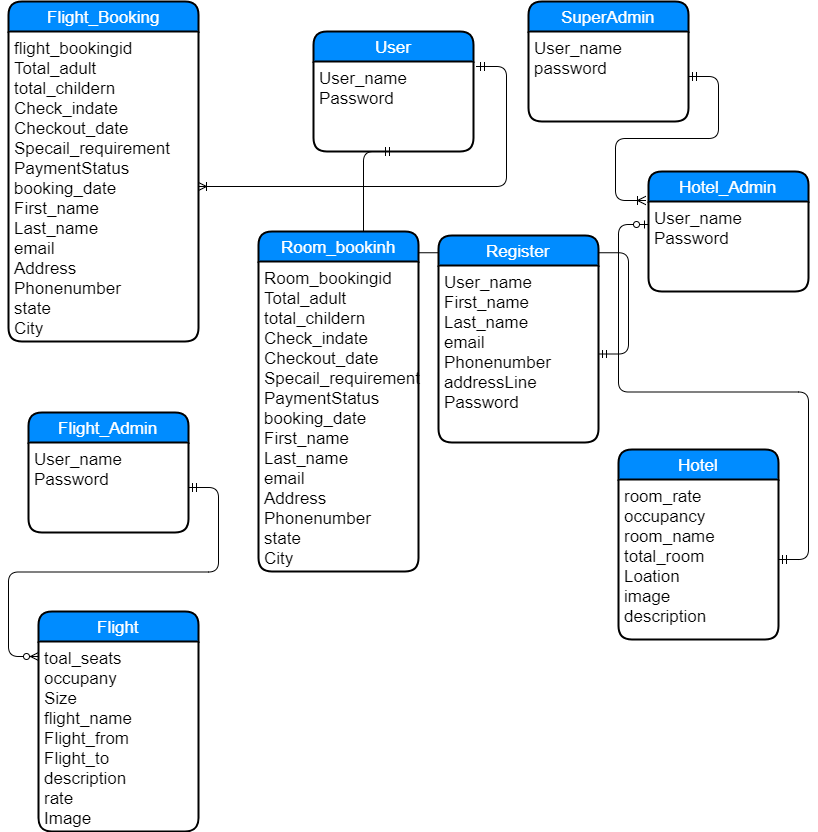

The diagram above was exported from draw.io. Its source (the exported page's mxGraphModel, read from the mxfile embedded in the PNG):
<mxGraphModel dx="1112" dy="432" grid="1" gridSize="10" guides="1" tooltips="1" connect="1" arrows="1" fold="1" page="1" pageScale="1" pageWidth="850" pageHeight="1100" background="#ffffff" math="0" shadow="0">
  <root>
    <mxCell id="0" />
    <mxCell id="1" parent="0" />
    <mxCell id="24" value="" style="edgeStyle=entityRelationEdgeStyle;html=1;endArrow=ERmandOne;startArrow=ERmandOne;entryX=0.5;entryY=1;" edge="1" parent="1" source="20" target="5">
      <mxGeometry width="100" height="100" relative="1" as="geometry">
        <mxPoint x="460" y="260" as="sourcePoint" />
        <mxPoint x="560" y="160" as="targetPoint" />
      </mxGeometry>
    </mxCell>
    <mxCell id="14" value="Room_bookinh" style="swimlane;childLayout=stackLayout;horizontal=1;startSize=30;horizontalStack=0;fillColor=#008cff;fontColor=#FFFFFF;rounded=1;fontSize=17;fontStyle=0;strokeWidth=2;resizeParent=0;resizeLast=1;shadow=0;dashed=0;align=center;html=1;" vertex="1" parent="1">
      <mxGeometry x="290" y="280" width="160" height="340" as="geometry" />
    </mxCell>
    <mxCell id="15" value="Room_bookingid&#10;Total_adult&#10;total_childern&#10;Check_indate&#10;Checkout_date&#10;Specail_requirement&#10;PaymentStatus&#10;booking_date&#10;First_name&#10;Last_name&#10;email&#10;Address&#10;Phonenumber&#10;state&#10;City" style="align=left;strokeColor=none;fillColor=none;spacingLeft=4;fontSize=17;verticalAlign=top;resizable=0;rotatable=0;part=1;" vertex="1" parent="14">
      <mxGeometry y="30" width="160" height="310" as="geometry" />
    </mxCell>
    <mxCell id="2" value="Flight_Booking" style="swimlane;childLayout=stackLayout;horizontal=1;startSize=30;horizontalStack=0;fillColor=#008cff;fontColor=#FFFFFF;rounded=1;fontSize=17;fontStyle=0;strokeWidth=2;resizeParent=0;resizeLast=1;shadow=0;dashed=0;align=center;html=1;" vertex="1" parent="1">
      <mxGeometry x="40" y="50" width="190" height="340" as="geometry" />
    </mxCell>
    <mxCell id="3" value="flight_bookingid&#10;Total_adult&#10;total_childern&#10;Check_indate&#10;Checkout_date&#10;Specail_requirement&#10;PaymentStatus&#10;booking_date&#10;First_name&#10;Last_name&#10;email&#10;Address&#10;Phonenumber&#10;state&#10;City" style="align=left;strokeColor=none;fillColor=none;spacingLeft=4;fontSize=17;verticalAlign=top;resizable=0;rotatable=0;part=1;" vertex="1" parent="2">
      <mxGeometry y="30" width="190" height="310" as="geometry" />
    </mxCell>
    <mxCell id="4" value="User" style="swimlane;childLayout=stackLayout;horizontal=1;startSize=30;horizontalStack=0;fillColor=#008cff;fontColor=#FFFFFF;rounded=1;fontSize=17;fontStyle=0;strokeWidth=2;resizeParent=0;resizeLast=1;shadow=0;dashed=0;align=center;html=1;" vertex="1" parent="1">
      <mxGeometry x="345" y="80" width="160" height="120" as="geometry" />
    </mxCell>
    <mxCell id="5" value="User_name&#10;Password&#10;" style="align=left;strokeColor=none;fillColor=none;spacingLeft=4;fontSize=17;verticalAlign=top;resizable=0;rotatable=0;part=1;" vertex="1" parent="4">
      <mxGeometry y="30" width="160" height="90" as="geometry" />
    </mxCell>
    <mxCell id="6" value="Flight_Admin" style="swimlane;childLayout=stackLayout;horizontal=1;startSize=30;horizontalStack=0;fillColor=#008cff;fontColor=#FFFFFF;rounded=1;fontSize=17;fontStyle=0;strokeWidth=2;resizeParent=0;resizeLast=1;shadow=0;dashed=0;align=center;html=1;" vertex="1" parent="1">
      <mxGeometry x="60" y="461" width="160" height="120" as="geometry" />
    </mxCell>
    <mxCell id="7" value="User_name&#10;Password&#10;" style="align=left;strokeColor=none;fillColor=none;spacingLeft=4;fontSize=17;verticalAlign=top;resizable=0;rotatable=0;part=1;" vertex="1" parent="6">
      <mxGeometry y="30" width="160" height="90" as="geometry" />
    </mxCell>
    <mxCell id="8" value="Hotel_Admin" style="swimlane;childLayout=stackLayout;horizontal=1;startSize=30;horizontalStack=0;fillColor=#008cff;fontColor=#FFFFFF;rounded=1;fontSize=17;fontStyle=0;strokeWidth=2;resizeParent=0;resizeLast=1;shadow=0;dashed=0;align=center;html=1;" vertex="1" parent="1">
      <mxGeometry x="680" y="220" width="160" height="120" as="geometry" />
    </mxCell>
    <mxCell id="9" value="User_name&#10;Password&#10;" style="align=left;strokeColor=none;fillColor=none;spacingLeft=4;fontSize=17;verticalAlign=top;resizable=0;rotatable=0;part=1;" vertex="1" parent="8">
      <mxGeometry y="30" width="160" height="90" as="geometry" />
    </mxCell>
    <mxCell id="10" value="Flight" style="swimlane;childLayout=stackLayout;horizontal=1;startSize=30;horizontalStack=0;fillColor=#008cff;fontColor=#FFFFFF;rounded=1;fontSize=17;fontStyle=0;strokeWidth=2;resizeParent=0;resizeLast=1;shadow=0;dashed=0;align=center;html=1;" vertex="1" parent="1">
      <mxGeometry x="70" y="660" width="160" height="220" as="geometry" />
    </mxCell>
    <mxCell id="11" value="toal_seats&#10;occupany&#10;Size&#10;flight_name&#10;Flight_from&#10;Flight_to&#10;description&#10;rate&#10;Image" style="align=left;strokeColor=none;fillColor=none;spacingLeft=4;fontSize=17;verticalAlign=top;resizable=0;rotatable=0;part=1;" vertex="1" parent="10">
      <mxGeometry y="30" width="160" height="190" as="geometry" />
    </mxCell>
    <mxCell id="17" value="SuperAdmin" style="swimlane;childLayout=stackLayout;horizontal=1;startSize=30;horizontalStack=0;fillColor=#008cff;fontColor=#FFFFFF;rounded=1;fontSize=17;fontStyle=0;strokeWidth=2;resizeParent=0;resizeLast=1;shadow=0;dashed=0;align=center;html=1;" vertex="1" parent="1">
      <mxGeometry x="560" y="50" width="160" height="120" as="geometry" />
    </mxCell>
    <mxCell id="18" value="User_name&#10;password" style="align=left;strokeColor=none;fillColor=none;spacingLeft=4;fontSize=17;verticalAlign=top;resizable=0;rotatable=0;part=1;" vertex="1" parent="17">
      <mxGeometry y="30" width="160" height="90" as="geometry" />
    </mxCell>
    <mxCell id="19" value="Register" style="swimlane;childLayout=stackLayout;horizontal=1;startSize=30;horizontalStack=0;fillColor=#008cff;fontColor=#FFFFFF;rounded=1;fontSize=17;fontStyle=0;strokeWidth=2;resizeParent=0;resizeLast=1;shadow=0;dashed=0;align=center;html=1;" vertex="1" parent="1">
      <mxGeometry x="470" y="284" width="160" height="207" as="geometry" />
    </mxCell>
    <mxCell id="20" value="User_name&#10;First_name&#10;Last_name&#10;email&#10;Phonenumber&#10;addressLine&#10;Password" style="align=left;strokeColor=none;fillColor=none;spacingLeft=4;fontSize=17;verticalAlign=top;resizable=0;rotatable=0;part=1;" vertex="1" parent="19">
      <mxGeometry y="30" width="160" height="177" as="geometry" />
    </mxCell>
    <mxCell id="23" value="" style="edgeStyle=entityRelationEdgeStyle;html=1;endArrow=ERzeroToOne;startArrow=ERmandOne;entryX=0;entryY=0.25;" edge="1" parent="1" source="13" target="9">
      <mxGeometry width="100" height="100" relative="1" as="geometry">
        <mxPoint x="700" y="430" as="sourcePoint" />
        <mxPoint x="800" y="330" as="targetPoint" />
      </mxGeometry>
    </mxCell>
    <mxCell id="25" value="" style="edgeStyle=entityRelationEdgeStyle;html=1;endArrow=ERoneToMany;startArrow=ERmandOne;exitX=1.019;exitY=0.056;exitPerimeter=0;" edge="1" parent="1" source="5" target="3">
      <mxGeometry width="100" height="100" relative="1" as="geometry">
        <mxPoint x="220" y="220" as="sourcePoint" />
        <mxPoint x="320" y="120" as="targetPoint" />
      </mxGeometry>
    </mxCell>
    <mxCell id="26" value="" style="edgeStyle=entityRelationEdgeStyle;html=1;endArrow=ERoneToMany;startArrow=ERmandOne;exitX=1;exitY=0.5;entryX=-0.019;entryY=-0.011;entryPerimeter=0;" edge="1" parent="1" source="18" target="9">
      <mxGeometry width="100" height="100" relative="1" as="geometry">
        <mxPoint x="720" y="190" as="sourcePoint" />
        <mxPoint x="820" y="90" as="targetPoint" />
      </mxGeometry>
    </mxCell>
    <mxCell id="27" value="" style="edgeStyle=entityRelationEdgeStyle;html=1;endArrow=ERzeroToMany;startArrow=ERmandOne;entryX=0;entryY=0.079;entryPerimeter=0;" edge="1" parent="1" source="7" target="11">
      <mxGeometry width="100" height="100" relative="1" as="geometry">
        <mxPoint x="90" y="680" as="sourcePoint" />
        <mxPoint x="190" y="580" as="targetPoint" />
      </mxGeometry>
    </mxCell>
    <mxCell id="12" value="Hotel" style="swimlane;childLayout=stackLayout;horizontal=1;startSize=30;horizontalStack=0;fillColor=#008cff;fontColor=#FFFFFF;rounded=1;fontSize=17;fontStyle=0;strokeWidth=2;resizeParent=0;resizeLast=1;shadow=0;dashed=0;align=center;html=1;" vertex="1" parent="1">
      <mxGeometry x="650" y="498" width="160" height="190" as="geometry" />
    </mxCell>
    <mxCell id="13" value="room_rate&#10;occupancy&#10;room_name&#10;total_room&#10;Loation&#10;image&#10;description" style="align=left;strokeColor=none;fillColor=none;spacingLeft=4;fontSize=17;verticalAlign=top;resizable=0;rotatable=0;part=1;" vertex="1" parent="12">
      <mxGeometry y="30" width="160" height="160" as="geometry" />
    </mxCell>
  </root>
</mxGraphModel>